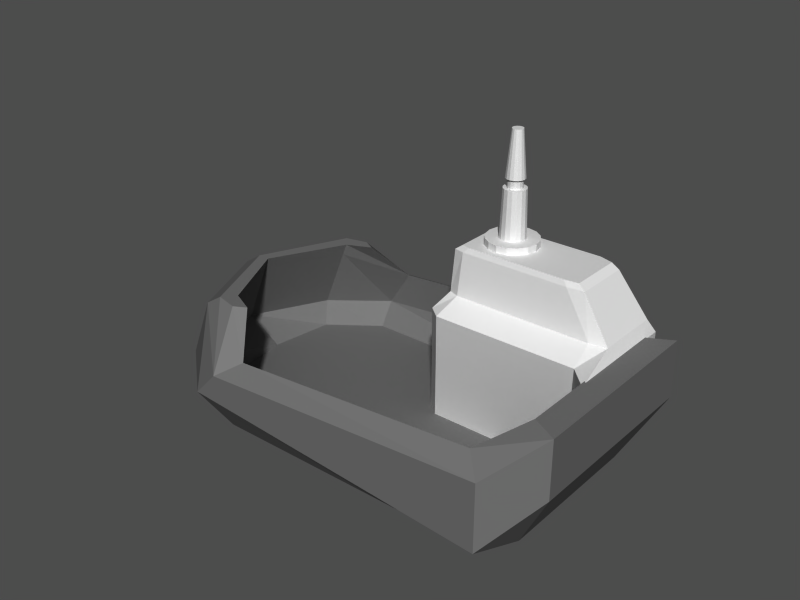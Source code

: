 # Source: worker.blend  (saved by Blender 2.27.0; exported with 4.5.12 LTS)
import bpy
from mathutils import Matrix  # noqa: F401  (used for matrix-valued properties, if any)

bpy.ops.wm.read_factory_settings(use_empty=True)
scene = bpy.context.scene
scene.name = '1'

# ---- collections
col_collection_1 = bpy.data.collections.new('Collection 1'); scene.collection.children.link(col_collection_1)

# ---- materials (node trees are filled in below, after node groups)
mat_material_001 = bpy.data.materials.new('Material.001')
mat_material_001.alpha_threshold = 0.0
mat_material_001.preview_render_type = 'FLAT'
mat_material_001.diffuse_color = (0.4, 0.4, 0.4, 1.0)
mat_material_001.roughness = 0.0
mat_material_001.line_color = (0.0, 0.0, 0.0, 1.0)

# ---- material node trees

# ---- meshes
me_cylinder_006 = bpy.data.meshes.new('Cylinder.006')
me_cylinder_006.from_pydata([(0.2474, 0.2474, 0.1127), (0.3232, 0.1339, 0.1127), (0.3499, -1.529e-08, 0.1127), (0.3232, -0.1339, 0.1127), (0.2474, -0.2474, 0.1127), (0.1339, -0.3232, 0.1127), (5.283e-08, -0.3499, 0.1127), (-0.1339, -0.3232, 0.1127), (-0.2474, -0.2474, 0.1127), (-0.3232, -0.1339, 0.1127), (-0.3499, 4.172e-09, 0.1127), (-0.3232, 0.1339, 0.1127), (-0.2474, 0.2474, 0.1127), (-0.1339, 0.3232, 0.1127), (2.28e-07, 0.3499, 0.1127), (0.1339, 0.3232, 0.1127), (0.2877, 0.2877, 0.2877), (0.3759, 0.1557, 0.2877), (0.4069, -5.255e-07, 0.2877), (0.3759, -0.1557, 0.2877), (0.2877, -0.2877, 0.2877), (0.1557, -0.3759, 0.2877), (-7.858e-07, -0.4069, 0.2877), (-0.1557, -0.3759, 0.2877), (-0.2877, -0.2877, 0.2877), (-0.3759, -0.1557, 0.2877), (-0.4069, 1.046e-06, 0.2877), (-0.3759, 0.1557, 0.2877), (-0.2877, 0.2877, 0.2877), (-0.1557, 0.3759, 0.2877), (1.306e-06, 0.4069, 0.2877), (0.1557, 0.3759, 0.2877), (0.0, 0.0, 0.2877), (0.07231, 0.1746, 0.0003011), (1.231e-07, 0.1889, 0.0003011), (-0.07231, 0.1746, 0.0003011), (-0.1336, 0.1336, 0.0003011), (-0.1746, 0.07231, 0.0003011), (-0.1889, 2.253e-09, 0.0003011), (-0.1746, -0.07231, 0.0003011), (-0.1336, -0.1336, 0.0003011), (-0.07231, -0.1746, 0.0003011), (2.853e-08, -0.1889, 0.0003011), (0.07231, -0.1746, 0.0003011), (0.1336, -0.1336, 0.0003011), (0.1746, -0.07231, 0.0003011), (0.1889, -8.259e-09, 0.0003011), (0.1746, 0.07231, 0.0003011), (0.1336, 0.1336, 0.0003011), (0.05083, 0.05083, -0.03296), (0.06641, 0.02751, -0.03296), (0.07188, -3.142e-09, -0.03296), (0.06641, -0.02751, -0.03296), (0.05083, -0.05083, -0.03296), (0.02751, -0.06641, -0.03296), (1.085e-08, -0.07188, -0.03296), (-0.02751, -0.06641, -0.03296), (-0.05083, -0.05083, -0.03296), (-0.06641, -0.02751, -0.03296), (-0.07188, 8.572e-10, -0.03296), (-0.06641, 0.02751, -0.03296), (-0.05083, 0.05083, -0.03296), (-0.02751, 0.06641, -0.03296), (4.685e-08, 0.07188, -0.03296), (0.02751, 0.06641, -0.03296), (0.0, 0.0, -0.04109)], [], [(32, 17, 16), (32, 18, 17), (32, 19, 18), (32, 20, 19), (32, 21, 20), (32, 22, 21), (32, 23, 22), (32, 24, 23), (32, 25, 24), (32, 26, 25), (32, 27, 26), (32, 28, 27), (32, 29, 28), (32, 30, 29), (32, 31, 30), (32, 16, 31), (0, 16, 17, 1), (1, 17, 18, 2), (2, 18, 19, 3), (3, 19, 20, 4), (4, 20, 21, 5), (5, 21, 22, 6), (6, 22, 23, 7), (7, 23, 24, 8), (8, 24, 25, 9), (9, 25, 26, 10), (10, 26, 27, 11), (11, 27, 28, 12), (12, 28, 29, 13), (13, 29, 30, 14), (14, 30, 31, 15), (16, 0, 15, 31), (15, 0, 48, 33), (14, 15, 33, 34), (13, 14, 34, 35), (12, 13, 35, 36), (11, 12, 36, 37), (10, 11, 37, 38), (9, 10, 38, 39), (8, 9, 39, 40), (7, 8, 40, 41), (6, 7, 41, 42), (5, 6, 42, 43), (4, 5, 43, 44), (3, 4, 44, 45), (2, 3, 45, 46), (1, 2, 46, 47), (0, 1, 47, 48), (48, 47, 50, 49), (47, 46, 51, 50), (46, 45, 52, 51), (45, 44, 53, 52), (44, 43, 54, 53), (43, 42, 55, 54), (42, 41, 56, 55), (41, 40, 57, 56), (40, 39, 58, 57), (39, 38, 59, 58), (38, 37, 60, 59), (37, 36, 61, 60), (36, 35, 62, 61), (35, 34, 63, 62), (34, 33, 64, 63), (33, 48, 49, 64), (65, 49, 50), (65, 50, 51), (65, 51, 52), (65, 52, 53), (65, 53, 54), (65, 54, 55), (65, 55, 56), (65, 56, 57), (65, 57, 58), (65, 58, 59), (65, 59, 60), (65, 60, 61), (65, 61, 62), (65, 62, 63), (65, 63, 64), (65, 64, 49)])
me_cylinder_006.polygons.foreach_set('use_smooth', [True] * 80)
me_cylinder_006.use_remesh_preserve_volume = False
me_cylinder_006.use_remesh_preserve_attributes = False
me_cylinder_006.use_mirror_vertex_groups = False
me_cylinder_006.update()
me_cylinder_005 = bpy.data.meshes.new('Cylinder.005')
me_cylinder_005.from_pydata([(0.2474, 0.2474, 0.1127), (0.3232, 0.1339, 0.1127), (0.3499, -1.529e-08, 0.1127), (0.3232, -0.1339, 0.1127), (0.2474, -0.2474, 0.1127), (0.1339, -0.3232, 0.1127), (5.283e-08, -0.3499, 0.1127), (-0.1339, -0.3232, 0.1127), (-0.2474, -0.2474, 0.1127), (-0.3232, -0.1339, 0.1127), (-0.3499, 4.172e-09, 0.1127), (-0.3232, 0.1339, 0.1127), (-0.2474, 0.2474, 0.1127), (-0.1339, 0.3232, 0.1127), (2.28e-07, 0.3499, 0.1127), (0.1339, 0.3232, 0.1127), (0.2877, 0.2877, 0.2877), (0.3759, 0.1557, 0.2877), (0.4069, -5.255e-07, 0.2877), (0.3759, -0.1557, 0.2877), (0.2877, -0.2877, 0.2877), (0.1557, -0.3759, 0.2877), (-7.858e-07, -0.4069, 0.2877), (-0.1557, -0.3759, 0.2877), (-0.2877, -0.2877, 0.2877), (-0.3759, -0.1557, 0.2877), (-0.4069, 1.046e-06, 0.2877), (-0.3759, 0.1557, 0.2877), (-0.2877, 0.2877, 0.2877), (-0.1557, 0.3759, 0.2877), (1.306e-06, 0.4069, 0.2877), (0.1557, 0.3759, 0.2877), (0.0, 0.0, 0.2877), (0.07231, 0.1746, 0.0003011), (1.231e-07, 0.1889, 0.0003011), (-0.07231, 0.1746, 0.0003011), (-0.1336, 0.1336, 0.0003011), (-0.1746, 0.07231, 0.0003011), (-0.1889, 2.253e-09, 0.0003011), (-0.1746, -0.07231, 0.0003011), (-0.1336, -0.1336, 0.0003011), (-0.07231, -0.1746, 0.0003011), (2.853e-08, -0.1889, 0.0003011), (0.07231, -0.1746, 0.0003011), (0.1336, -0.1336, 0.0003011), (0.1746, -0.07231, 0.0003011), (0.1889, -8.259e-09, 0.0003011), (0.1746, 0.07231, 0.0003011), (0.1336, 0.1336, 0.0003011), (0.05083, 0.05083, -0.03296), (0.06641, 0.02751, -0.03296), (0.07188, -3.142e-09, -0.03296), (0.06641, -0.02751, -0.03296), (0.05083, -0.05083, -0.03296), (0.02751, -0.06641, -0.03296), (1.085e-08, -0.07188, -0.03296), (-0.02751, -0.06641, -0.03296), (-0.05083, -0.05083, -0.03296), (-0.06641, -0.02751, -0.03296), (-0.07188, 8.572e-10, -0.03296), (-0.06641, 0.02751, -0.03296), (-0.05083, 0.05083, -0.03296), (-0.02751, 0.06641, -0.03296), (4.685e-08, 0.07188, -0.03296), (0.02751, 0.06641, -0.03296), (0.0, 0.0, -0.04109)], [], [(32, 17, 16), (32, 18, 17), (32, 19, 18), (32, 20, 19), (32, 21, 20), (32, 22, 21), (32, 23, 22), (32, 24, 23), (32, 25, 24), (32, 26, 25), (32, 27, 26), (32, 28, 27), (32, 29, 28), (32, 30, 29), (32, 31, 30), (32, 16, 31), (0, 16, 17, 1), (1, 17, 18, 2), (2, 18, 19, 3), (3, 19, 20, 4), (4, 20, 21, 5), (5, 21, 22, 6), (6, 22, 23, 7), (7, 23, 24, 8), (8, 24, 25, 9), (9, 25, 26, 10), (10, 26, 27, 11), (11, 27, 28, 12), (12, 28, 29, 13), (13, 29, 30, 14), (14, 30, 31, 15), (16, 0, 15, 31), (15, 0, 48, 33), (14, 15, 33, 34), (13, 14, 34, 35), (12, 13, 35, 36), (11, 12, 36, 37), (10, 11, 37, 38), (9, 10, 38, 39), (8, 9, 39, 40), (7, 8, 40, 41), (6, 7, 41, 42), (5, 6, 42, 43), (4, 5, 43, 44), (3, 4, 44, 45), (2, 3, 45, 46), (1, 2, 46, 47), (0, 1, 47, 48), (48, 47, 50, 49), (47, 46, 51, 50), (46, 45, 52, 51), (45, 44, 53, 52), (44, 43, 54, 53), (43, 42, 55, 54), (42, 41, 56, 55), (41, 40, 57, 56), (40, 39, 58, 57), (39, 38, 59, 58), (38, 37, 60, 59), (37, 36, 61, 60), (36, 35, 62, 61), (35, 34, 63, 62), (34, 33, 64, 63), (33, 48, 49, 64), (65, 49, 50), (65, 50, 51), (65, 51, 52), (65, 52, 53), (65, 53, 54), (65, 54, 55), (65, 55, 56), (65, 56, 57), (65, 57, 58), (65, 58, 59), (65, 59, 60), (65, 60, 61), (65, 61, 62), (65, 62, 63), (65, 63, 64), (65, 64, 49)])
me_cylinder_005.polygons.foreach_set('use_smooth', [True] * 80)
me_cylinder_005.use_remesh_preserve_volume = False
me_cylinder_005.use_remesh_preserve_attributes = False
me_cylinder_005.use_mirror_vertex_groups = False
me_cylinder_005.update()
me_cylinder_004 = bpy.data.meshes.new('Cylinder.004')
me_cylinder_004.from_pydata([(0.2474, 0.2474, 0.1127), (0.3232, 0.1339, 0.1127), (0.3499, -1.529e-08, 0.1127), (0.3232, -0.1339, 0.1127), (0.2474, -0.2474, 0.1127), (0.1339, -0.3232, 0.1127), (5.283e-08, -0.3499, 0.1127), (-0.1339, -0.3232, 0.1127), (-0.2474, -0.2474, 0.1127), (-0.3232, -0.1339, 0.1127), (-0.3499, 4.172e-09, 0.1127), (-0.3232, 0.1339, 0.1127), (-0.2474, 0.2474, 0.1127), (-0.1339, 0.3232, 0.1127), (2.28e-07, 0.3499, 0.1127), (0.1339, 0.3232, 0.1127), (0.2877, 0.2877, 0.2877), (0.3759, 0.1557, 0.2877), (0.4069, -5.255e-07, 0.2877), (0.3759, -0.1557, 0.2877), (0.2877, -0.2877, 0.2877), (0.1557, -0.3759, 0.2877), (-7.858e-07, -0.4069, 0.2877), (-0.1557, -0.3759, 0.2877), (-0.2877, -0.2877, 0.2877), (-0.3759, -0.1557, 0.2877), (-0.4069, 1.046e-06, 0.2877), (-0.3759, 0.1557, 0.2877), (-0.2877, 0.2877, 0.2877), (-0.1557, 0.3759, 0.2877), (1.306e-06, 0.4069, 0.2877), (0.1557, 0.3759, 0.2877), (0.0, 0.0, 0.2877), (0.07231, 0.1746, 0.0003011), (1.231e-07, 0.1889, 0.0003011), (-0.07231, 0.1746, 0.0003011), (-0.1336, 0.1336, 0.0003011), (-0.1746, 0.07231, 0.0003011), (-0.1889, 2.253e-09, 0.0003011), (-0.1746, -0.07231, 0.0003011), (-0.1336, -0.1336, 0.0003011), (-0.07231, -0.1746, 0.0003011), (2.853e-08, -0.1889, 0.0003011), (0.07231, -0.1746, 0.0003011), (0.1336, -0.1336, 0.0003011), (0.1746, -0.07231, 0.0003011), (0.1889, -8.259e-09, 0.0003011), (0.1746, 0.07231, 0.0003011), (0.1336, 0.1336, 0.0003011), (0.05083, 0.05083, -0.03296), (0.06641, 0.02751, -0.03296), (0.07188, -3.142e-09, -0.03296), (0.06641, -0.02751, -0.03296), (0.05083, -0.05083, -0.03296), (0.02751, -0.06641, -0.03296), (1.085e-08, -0.07188, -0.03296), (-0.02751, -0.06641, -0.03296), (-0.05083, -0.05083, -0.03296), (-0.06641, -0.02751, -0.03296), (-0.07188, 8.572e-10, -0.03296), (-0.06641, 0.02751, -0.03296), (-0.05083, 0.05083, -0.03296), (-0.02751, 0.06641, -0.03296), (4.685e-08, 0.07188, -0.03296), (0.02751, 0.06641, -0.03296), (0.0, 0.0, -0.04109)], [], [(32, 17, 16), (32, 18, 17), (32, 19, 18), (32, 20, 19), (32, 21, 20), (32, 22, 21), (32, 23, 22), (32, 24, 23), (32, 25, 24), (32, 26, 25), (32, 27, 26), (32, 28, 27), (32, 29, 28), (32, 30, 29), (32, 31, 30), (32, 16, 31), (0, 16, 17, 1), (1, 17, 18, 2), (2, 18, 19, 3), (3, 19, 20, 4), (4, 20, 21, 5), (5, 21, 22, 6), (6, 22, 23, 7), (7, 23, 24, 8), (8, 24, 25, 9), (9, 25, 26, 10), (10, 26, 27, 11), (11, 27, 28, 12), (12, 28, 29, 13), (13, 29, 30, 14), (14, 30, 31, 15), (16, 0, 15, 31), (15, 0, 48, 33), (14, 15, 33, 34), (13, 14, 34, 35), (12, 13, 35, 36), (11, 12, 36, 37), (10, 11, 37, 38), (9, 10, 38, 39), (8, 9, 39, 40), (7, 8, 40, 41), (6, 7, 41, 42), (5, 6, 42, 43), (4, 5, 43, 44), (3, 4, 44, 45), (2, 3, 45, 46), (1, 2, 46, 47), (0, 1, 47, 48), (48, 47, 50, 49), (47, 46, 51, 50), (46, 45, 52, 51), (45, 44, 53, 52), (44, 43, 54, 53), (43, 42, 55, 54), (42, 41, 56, 55), (41, 40, 57, 56), (40, 39, 58, 57), (39, 38, 59, 58), (38, 37, 60, 59), (37, 36, 61, 60), (36, 35, 62, 61), (35, 34, 63, 62), (34, 33, 64, 63), (33, 48, 49, 64), (65, 49, 50), (65, 50, 51), (65, 51, 52), (65, 52, 53), (65, 53, 54), (65, 54, 55), (65, 55, 56), (65, 56, 57), (65, 57, 58), (65, 58, 59), (65, 59, 60), (65, 60, 61), (65, 61, 62), (65, 62, 63), (65, 63, 64), (65, 64, 49)])
me_cylinder_004.polygons.foreach_set('use_smooth', [True] * 80)
me_cylinder_004.use_remesh_preserve_volume = False
me_cylinder_004.use_remesh_preserve_attributes = False
me_cylinder_004.use_mirror_vertex_groups = False
me_cylinder_004.update()
me_cylinder_003 = bpy.data.meshes.new('Cylinder.003')
me_cylinder_003.from_pydata([(0.2474, 0.2474, 0.1127), (0.3232, 0.1339, 0.1127), (0.3499, -1.529e-08, 0.1127), (0.3232, -0.1339, 0.1127), (0.2474, -0.2474, 0.1127), (0.1339, -0.3232, 0.1127), (5.283e-08, -0.3499, 0.1127), (-0.1339, -0.3232, 0.1127), (-0.2474, -0.2474, 0.1127), (-0.3232, -0.1339, 0.1127), (-0.3499, 4.172e-09, 0.1127), (-0.3232, 0.1339, 0.1127), (-0.2474, 0.2474, 0.1127), (-0.1339, 0.3232, 0.1127), (2.28e-07, 0.3499, 0.1127), (0.1339, 0.3232, 0.1127), (0.2877, 0.2877, 0.2877), (0.3759, 0.1557, 0.2877), (0.4069, -5.255e-07, 0.2877), (0.3759, -0.1557, 0.2877), (0.2877, -0.2877, 0.2877), (0.1557, -0.3759, 0.2877), (-7.858e-07, -0.4069, 0.2877), (-0.1557, -0.3759, 0.2877), (-0.2877, -0.2877, 0.2877), (-0.3759, -0.1557, 0.2877), (-0.4069, 1.046e-06, 0.2877), (-0.3759, 0.1557, 0.2877), (-0.2877, 0.2877, 0.2877), (-0.1557, 0.3759, 0.2877), (1.306e-06, 0.4069, 0.2877), (0.1557, 0.3759, 0.2877), (0.0, 0.0, 0.2877), (0.07231, 0.1746, 0.0003011), (1.231e-07, 0.1889, 0.0003011), (-0.07231, 0.1746, 0.0003011), (-0.1336, 0.1336, 0.0003011), (-0.1746, 0.07231, 0.0003011), (-0.1889, 2.253e-09, 0.0003011), (-0.1746, -0.07231, 0.0003011), (-0.1336, -0.1336, 0.0003011), (-0.07231, -0.1746, 0.0003011), (2.853e-08, -0.1889, 0.0003011), (0.07231, -0.1746, 0.0003011), (0.1336, -0.1336, 0.0003011), (0.1746, -0.07231, 0.0003011), (0.1889, -8.259e-09, 0.0003011), (0.1746, 0.07231, 0.0003011), (0.1336, 0.1336, 0.0003011), (0.05083, 0.05083, -0.03296), (0.06641, 0.02751, -0.03296), (0.07188, -3.142e-09, -0.03296), (0.06641, -0.02751, -0.03296), (0.05083, -0.05083, -0.03296), (0.02751, -0.06641, -0.03296), (1.085e-08, -0.07188, -0.03296), (-0.02751, -0.06641, -0.03296), (-0.05083, -0.05083, -0.03296), (-0.06641, -0.02751, -0.03296), (-0.07188, 8.572e-10, -0.03296), (-0.06641, 0.02751, -0.03296), (-0.05083, 0.05083, -0.03296), (-0.02751, 0.06641, -0.03296), (4.685e-08, 0.07188, -0.03296), (0.02751, 0.06641, -0.03296), (0.0, 0.0, -0.04109)], [], [(32, 17, 16), (32, 18, 17), (32, 19, 18), (32, 20, 19), (32, 21, 20), (32, 22, 21), (32, 23, 22), (32, 24, 23), (32, 25, 24), (32, 26, 25), (32, 27, 26), (32, 28, 27), (32, 29, 28), (32, 30, 29), (32, 31, 30), (32, 16, 31), (0, 16, 17, 1), (1, 17, 18, 2), (2, 18, 19, 3), (3, 19, 20, 4), (4, 20, 21, 5), (5, 21, 22, 6), (6, 22, 23, 7), (7, 23, 24, 8), (8, 24, 25, 9), (9, 25, 26, 10), (10, 26, 27, 11), (11, 27, 28, 12), (12, 28, 29, 13), (13, 29, 30, 14), (14, 30, 31, 15), (16, 0, 15, 31), (15, 0, 48, 33), (14, 15, 33, 34), (13, 14, 34, 35), (12, 13, 35, 36), (11, 12, 36, 37), (10, 11, 37, 38), (9, 10, 38, 39), (8, 9, 39, 40), (7, 8, 40, 41), (6, 7, 41, 42), (5, 6, 42, 43), (4, 5, 43, 44), (3, 4, 44, 45), (2, 3, 45, 46), (1, 2, 46, 47), (0, 1, 47, 48), (48, 47, 50, 49), (47, 46, 51, 50), (46, 45, 52, 51), (45, 44, 53, 52), (44, 43, 54, 53), (43, 42, 55, 54), (42, 41, 56, 55), (41, 40, 57, 56), (40, 39, 58, 57), (39, 38, 59, 58), (38, 37, 60, 59), (37, 36, 61, 60), (36, 35, 62, 61), (35, 34, 63, 62), (34, 33, 64, 63), (33, 48, 49, 64), (65, 49, 50), (65, 50, 51), (65, 51, 52), (65, 52, 53), (65, 53, 54), (65, 54, 55), (65, 55, 56), (65, 56, 57), (65, 57, 58), (65, 58, 59), (65, 59, 60), (65, 60, 61), (65, 61, 62), (65, 62, 63), (65, 63, 64), (65, 64, 49)])
me_cylinder_003.polygons.foreach_set('use_smooth', [True] * 80)
me_cylinder_003.use_remesh_preserve_volume = False
me_cylinder_003.use_remesh_preserve_attributes = False
me_cylinder_003.use_mirror_vertex_groups = False
me_cylinder_003.update()
me_cylinder_002 = bpy.data.meshes.new('Cylinder.002')
me_cylinder_002.from_pydata([(0.2474, 0.2474, 0.1127), (0.3232, 0.1339, 0.1127), (0.3499, -1.529e-08, 0.1127), (0.3232, -0.1339, 0.1127), (0.2474, -0.2474, 0.1127), (0.1339, -0.3232, 0.1127), (5.283e-08, -0.3499, 0.1127), (-0.1339, -0.3232, 0.1127), (-0.2474, -0.2474, 0.1127), (-0.3232, -0.1339, 0.1127), (-0.3499, 4.172e-09, 0.1127), (-0.3232, 0.1339, 0.1127), (-0.2474, 0.2474, 0.1127), (-0.1339, 0.3232, 0.1127), (2.28e-07, 0.3499, 0.1127), (0.1339, 0.3232, 0.1127), (0.2877, 0.2877, 0.2877), (0.3759, 0.1557, 0.2877), (0.4069, -5.255e-07, 0.2877), (0.3759, -0.1557, 0.2877), (0.2877, -0.2877, 0.2877), (0.1557, -0.3759, 0.2877), (-7.858e-07, -0.4069, 0.2877), (-0.1557, -0.3759, 0.2877), (-0.2877, -0.2877, 0.2877), (-0.3759, -0.1557, 0.2877), (-0.4069, 1.046e-06, 0.2877), (-0.3759, 0.1557, 0.2877), (-0.2877, 0.2877, 0.2877), (-0.1557, 0.3759, 0.2877), (1.306e-06, 0.4069, 0.2877), (0.1557, 0.3759, 0.2877), (0.0, 0.0, 0.2877), (0.07231, 0.1746, 0.0003011), (1.231e-07, 0.1889, 0.0003011), (-0.07231, 0.1746, 0.0003011), (-0.1336, 0.1336, 0.0003011), (-0.1746, 0.07231, 0.0003011), (-0.1889, 2.253e-09, 0.0003011), (-0.1746, -0.07231, 0.0003011), (-0.1336, -0.1336, 0.0003011), (-0.07231, -0.1746, 0.0003011), (2.853e-08, -0.1889, 0.0003011), (0.07231, -0.1746, 0.0003011), (0.1336, -0.1336, 0.0003011), (0.1746, -0.07231, 0.0003011), (0.1889, -8.259e-09, 0.0003011), (0.1746, 0.07231, 0.0003011), (0.1336, 0.1336, 0.0003011), (0.05083, 0.05083, -0.03296), (0.06641, 0.02751, -0.03296), (0.07188, -3.142e-09, -0.03296), (0.06641, -0.02751, -0.03296), (0.05083, -0.05083, -0.03296), (0.02751, -0.06641, -0.03296), (1.085e-08, -0.07188, -0.03296), (-0.02751, -0.06641, -0.03296), (-0.05083, -0.05083, -0.03296), (-0.06641, -0.02751, -0.03296), (-0.07188, 8.572e-10, -0.03296), (-0.06641, 0.02751, -0.03296), (-0.05083, 0.05083, -0.03296), (-0.02751, 0.06641, -0.03296), (4.685e-08, 0.07188, -0.03296), (0.02751, 0.06641, -0.03296), (0.0, 0.0, -0.04109)], [], [(32, 17, 16), (32, 18, 17), (32, 19, 18), (32, 20, 19), (32, 21, 20), (32, 22, 21), (32, 23, 22), (32, 24, 23), (32, 25, 24), (32, 26, 25), (32, 27, 26), (32, 28, 27), (32, 29, 28), (32, 30, 29), (32, 31, 30), (32, 16, 31), (0, 16, 17, 1), (1, 17, 18, 2), (2, 18, 19, 3), (3, 19, 20, 4), (4, 20, 21, 5), (5, 21, 22, 6), (6, 22, 23, 7), (7, 23, 24, 8), (8, 24, 25, 9), (9, 25, 26, 10), (10, 26, 27, 11), (11, 27, 28, 12), (12, 28, 29, 13), (13, 29, 30, 14), (14, 30, 31, 15), (16, 0, 15, 31), (15, 0, 48, 33), (14, 15, 33, 34), (13, 14, 34, 35), (12, 13, 35, 36), (11, 12, 36, 37), (10, 11, 37, 38), (9, 10, 38, 39), (8, 9, 39, 40), (7, 8, 40, 41), (6, 7, 41, 42), (5, 6, 42, 43), (4, 5, 43, 44), (3, 4, 44, 45), (2, 3, 45, 46), (1, 2, 46, 47), (0, 1, 47, 48), (48, 47, 50, 49), (47, 46, 51, 50), (46, 45, 52, 51), (45, 44, 53, 52), (44, 43, 54, 53), (43, 42, 55, 54), (42, 41, 56, 55), (41, 40, 57, 56), (40, 39, 58, 57), (39, 38, 59, 58), (38, 37, 60, 59), (37, 36, 61, 60), (36, 35, 62, 61), (35, 34, 63, 62), (34, 33, 64, 63), (33, 48, 49, 64), (65, 49, 50), (65, 50, 51), (65, 51, 52), (65, 52, 53), (65, 53, 54), (65, 54, 55), (65, 55, 56), (65, 56, 57), (65, 57, 58), (65, 58, 59), (65, 59, 60), (65, 60, 61), (65, 61, 62), (65, 62, 63), (65, 63, 64), (65, 64, 49)])
me_cylinder_002.polygons.foreach_set('use_smooth', [True] * 80)
me_cylinder_002.use_remesh_preserve_volume = False
me_cylinder_002.use_remesh_preserve_attributes = False
me_cylinder_002.use_mirror_vertex_groups = False
me_cylinder_002.update()
me_cylinder_001 = bpy.data.meshes.new('Cylinder.001')
me_cylinder_001.from_pydata([(0.2474, 0.2474, 0.1127), (0.3232, 0.1339, 0.1127), (0.3499, -1.529e-08, 0.1127), (0.3232, -0.1339, 0.1127), (0.2474, -0.2474, 0.1127), (0.1339, -0.3232, 0.1127), (5.283e-08, -0.3499, 0.1127), (-0.1339, -0.3232, 0.1127), (-0.2474, -0.2474, 0.1127), (-0.3232, -0.1339, 0.1127), (-0.3499, 4.172e-09, 0.1127), (-0.3232, 0.1339, 0.1127), (-0.2474, 0.2474, 0.1127), (-0.1339, 0.3232, 0.1127), (2.28e-07, 0.3499, 0.1127), (0.1339, 0.3232, 0.1127), (0.2877, 0.2877, 0.2877), (0.3759, 0.1557, 0.2877), (0.4069, -5.255e-07, 0.2877), (0.3759, -0.1557, 0.2877), (0.2877, -0.2877, 0.2877), (0.1557, -0.3759, 0.2877), (-7.858e-07, -0.4069, 0.2877), (-0.1557, -0.3759, 0.2877), (-0.2877, -0.2877, 0.2877), (-0.3759, -0.1557, 0.2877), (-0.4069, 1.046e-06, 0.2877), (-0.3759, 0.1557, 0.2877), (-0.2877, 0.2877, 0.2877), (-0.1557, 0.3759, 0.2877), (1.306e-06, 0.4069, 0.2877), (0.1557, 0.3759, 0.2877), (0.0, 0.0, 0.2877), (0.07231, 0.1746, 0.0003011), (1.231e-07, 0.1889, 0.0003011), (-0.07231, 0.1746, 0.0003011), (-0.1336, 0.1336, 0.0003011), (-0.1746, 0.07231, 0.0003011), (-0.1889, 2.253e-09, 0.0003011), (-0.1746, -0.07231, 0.0003011), (-0.1336, -0.1336, 0.0003011), (-0.07231, -0.1746, 0.0003011), (2.853e-08, -0.1889, 0.0003011), (0.07231, -0.1746, 0.0003011), (0.1336, -0.1336, 0.0003011), (0.1746, -0.07231, 0.0003011), (0.1889, -8.259e-09, 0.0003011), (0.1746, 0.07231, 0.0003011), (0.1336, 0.1336, 0.0003011), (0.05083, 0.05083, -0.03296), (0.06641, 0.02751, -0.03296), (0.07188, -3.142e-09, -0.03296), (0.06641, -0.02751, -0.03296), (0.05083, -0.05083, -0.03296), (0.02751, -0.06641, -0.03296), (1.085e-08, -0.07188, -0.03296), (-0.02751, -0.06641, -0.03296), (-0.05083, -0.05083, -0.03296), (-0.06641, -0.02751, -0.03296), (-0.07188, 8.572e-10, -0.03296), (-0.06641, 0.02751, -0.03296), (-0.05083, 0.05083, -0.03296), (-0.02751, 0.06641, -0.03296), (4.685e-08, 0.07188, -0.03296), (0.02751, 0.06641, -0.03296), (0.0, 0.0, -0.04109)], [], [(32, 17, 16), (32, 18, 17), (32, 19, 18), (32, 20, 19), (32, 21, 20), (32, 22, 21), (32, 23, 22), (32, 24, 23), (32, 25, 24), (32, 26, 25), (32, 27, 26), (32, 28, 27), (32, 29, 28), (32, 30, 29), (32, 31, 30), (32, 16, 31), (0, 16, 17, 1), (1, 17, 18, 2), (2, 18, 19, 3), (3, 19, 20, 4), (4, 20, 21, 5), (5, 21, 22, 6), (6, 22, 23, 7), (7, 23, 24, 8), (8, 24, 25, 9), (9, 25, 26, 10), (10, 26, 27, 11), (11, 27, 28, 12), (12, 28, 29, 13), (13, 29, 30, 14), (14, 30, 31, 15), (16, 0, 15, 31), (15, 0, 48, 33), (14, 15, 33, 34), (13, 14, 34, 35), (12, 13, 35, 36), (11, 12, 36, 37), (10, 11, 37, 38), (9, 10, 38, 39), (8, 9, 39, 40), (7, 8, 40, 41), (6, 7, 41, 42), (5, 6, 42, 43), (4, 5, 43, 44), (3, 4, 44, 45), (2, 3, 45, 46), (1, 2, 46, 47), (0, 1, 47, 48), (48, 47, 50, 49), (47, 46, 51, 50), (46, 45, 52, 51), (45, 44, 53, 52), (44, 43, 54, 53), (43, 42, 55, 54), (42, 41, 56, 55), (41, 40, 57, 56), (40, 39, 58, 57), (39, 38, 59, 58), (38, 37, 60, 59), (37, 36, 61, 60), (36, 35, 62, 61), (35, 34, 63, 62), (34, 33, 64, 63), (33, 48, 49, 64), (65, 49, 50), (65, 50, 51), (65, 51, 52), (65, 52, 53), (65, 53, 54), (65, 54, 55), (65, 55, 56), (65, 56, 57), (65, 57, 58), (65, 58, 59), (65, 59, 60), (65, 60, 61), (65, 61, 62), (65, 62, 63), (65, 63, 64), (65, 64, 49)])
me_cylinder_001.polygons.foreach_set('use_smooth', [True] * 80)
me_cylinder_001.use_remesh_preserve_volume = False
me_cylinder_001.use_remesh_preserve_attributes = False
me_cylinder_001.use_mirror_vertex_groups = False
me_cylinder_001.update()
me_cylinder = bpy.data.meshes.new('Cylinder')
me_cylinder.from_pydata([(0.127, 0.127, -0.03118), (0.1659, 0.06871, -0.03118), (0.1796, -7.849e-09, -0.03118), (0.1659, -0.06871, -0.03118), (0.127, -0.127, -0.03118), (0.06871, -0.1659, -0.03118), (2.711e-08, -0.1796, -0.03118), (-0.06871, -0.1659, -0.03118), (-0.127, -0.127, -0.03118), (-0.1659, -0.06871, -0.03118), (-0.1796, 2.141e-09, -0.03118), (-0.1659, 0.06871, -0.03118), (-0.127, 0.127, -0.03118), (-0.06871, 0.1659, -0.03118), (1.17e-07, 0.1796, -0.03118), (0.06871, 0.1659, -0.03118), (0.127, 0.127, 0.05686), (0.1659, 0.06871, 0.05686), (0.1796, -2.319e-07, 0.05686), (0.1659, -0.06871, 0.05686), (0.127, -0.127, 0.05686), (0.06871, -0.1659, 0.05686), (-3.468e-07, -0.1796, 0.05686), (-0.06871, -0.1659, 0.05686), (-0.127, -0.127, 0.05686), (-0.1659, -0.06871, 0.05686), (-0.1796, 4.616e-07, 0.05686), (-0.1659, 0.06871, 0.05686), (-0.127, 0.127, 0.05686), (-0.06871, 0.1659, 0.05686), (5.765e-07, 0.1796, 0.05686), (0.06871, 0.1659, 0.05686), (0.0, 0.0, -0.03118), (0.03449, 0.08328, 0.05686), (2.894e-07, 0.09014, 0.05686), (-0.03449, 0.08328, 0.05686), (-0.06374, 0.06374, 0.05686), (-0.08328, 0.03449, 0.05686), (-0.09014, 2.317e-07, 0.05686), (-0.08328, -0.03449, 0.05686), (-0.06374, -0.06374, 0.05686), (-0.03449, -0.08328, 0.05686), (-1.741e-07, -0.09014, 0.05686), (0.03449, -0.08328, 0.05686), (0.06374, -0.06374, 0.05686), (0.08328, -0.03449, 0.05686), (0.09014, -1.164e-07, 0.05686), (0.08328, 0.03449, 0.05686), (0.06374, 0.06374, 0.05686), (0.05612, 0.05612, 0.3899), (0.07332, 0.03037, 0.3899), (0.07936, -1.025e-07, 0.3899), (0.07332, -0.03037, 0.3899), (0.05612, -0.05612, 0.3899), (0.03037, -0.07332, 0.3899), (-1.533e-07, -0.07936, 0.3899), (-0.03037, -0.07332, 0.3899), (-0.05612, -0.05612, 0.3899), (-0.07332, -0.03037, 0.3899), (-0.07936, 2.04e-07, 0.3899), (-0.07332, 0.03037, 0.3899), (-0.05612, 0.05612, 0.3899), (-0.03037, 0.07332, 0.3899), (2.548e-07, 0.07936, 0.3899), (0.03037, 0.07332, 0.3899), (0.02042, 0.0493, 0.3899), (1.713e-07, 0.05337, 0.3899), (-0.02042, 0.0493, 0.3899), (-0.03774, 0.03774, 0.3899), (-0.0493, 0.02042, 0.3899), (-0.05337, 1.372e-07, 0.3899), (-0.0493, -0.02042, 0.3899), (-0.03774, -0.03774, 0.3899), (-0.02042, -0.0493, 0.3899), (-1.031e-07, -0.05337, 0.3899), (0.02042, -0.0493, 0.3899), (0.03774, -0.03774, 0.3899), (0.0493, -0.02042, 0.3899), (0.05337, -6.892e-08, 0.3899), (0.0493, 0.02042, 0.3899), (0.03774, 0.03774, 0.3899), (0.03774, 0.03774, 0.4535), (0.0493, 0.02042, 0.4535), (0.05337, -6.892e-08, 0.4535), (0.0493, -0.02042, 0.4535), (0.03774, -0.03774, 0.4535), (0.02042, -0.0493, 0.4535), (-1.031e-07, -0.05337, 0.4535), (-0.02042, -0.0493, 0.4535), (-0.03774, -0.03774, 0.4535), (-0.0493, -0.02042, 0.4535), (-0.05337, 1.372e-07, 0.4535), (-0.0493, 0.02042, 0.4535), (-0.03774, 0.03774, 0.4535), (-0.02042, 0.0493, 0.4535), (1.713e-07, 0.05337, 0.4535), (0.02042, 0.0493, 0.4535), (0.0257, 0.06205, 0.4535), (2.156e-07, 0.06716, 0.4535), (-0.0257, 0.06205, 0.4535), (-0.04749, 0.04749, 0.4535), (-0.06205, 0.0257, 0.4535), (-0.06716, 1.727e-07, 0.4535), (-0.06205, -0.0257, 0.4535), (-0.04749, -0.04749, 0.4535), (-0.0257, -0.06205, 0.4535), (-1.297e-07, -0.06716, 0.4535), (0.0257, -0.06205, 0.4535), (0.04749, -0.04749, 0.4535), (0.06205, -0.0257, 0.4535), (0.06716, -8.674e-08, 0.4535), (0.06205, 0.0257, 0.4535), (0.04749, 0.04749, 0.4535), (0.02712, 0.02712, 0.771), (0.03543, 0.01468, 0.771), (0.03835, -4.953e-08, 0.771), (0.03543, -0.01468, 0.771), (0.02712, -0.02712, 0.771), (0.01468, -0.03543, 0.771), (-7.407e-08, -0.03835, 0.771), (-0.01468, -0.03543, 0.771), (-0.02712, -0.02712, 0.771), (-0.03543, -0.01468, 0.771), (-0.03835, 9.861e-08, 0.771), (-0.03543, 0.01468, 0.771), (-0.02712, 0.02712, 0.771), (-0.01468, 0.03543, 0.771), (1.231e-07, 0.03835, 0.771), (0.01468, 0.03543, 0.771), (0.0, 0.0, 0.771)], [], [(32, 0, 1), (32, 1, 2), (32, 2, 3), (32, 3, 4), (32, 4, 5), (32, 5, 6), (32, 6, 7), (32, 7, 8), (32, 8, 9), (32, 9, 10), (32, 10, 11), (32, 11, 12), (32, 12, 13), (32, 13, 14), (32, 14, 15), (15, 0, 32), (0, 16, 17, 1), (1, 17, 18, 2), (2, 18, 19, 3), (3, 19, 20, 4), (4, 20, 21, 5), (5, 21, 22, 6), (6, 22, 23, 7), (7, 23, 24, 8), (8, 24, 25, 9), (9, 25, 26, 10), (10, 26, 27, 11), (11, 27, 28, 12), (12, 28, 29, 13), (13, 29, 30, 14), (14, 30, 31, 15), (16, 0, 15, 31), (16, 31, 33, 48), (31, 30, 34, 33), (30, 29, 35, 34), (29, 28, 36, 35), (28, 27, 37, 36), (27, 26, 38, 37), (26, 25, 39, 38), (25, 24, 40, 39), (24, 23, 41, 40), (23, 22, 42, 41), (22, 21, 43, 42), (21, 20, 44, 43), (20, 19, 45, 44), (19, 18, 46, 45), (18, 17, 47, 46), (17, 16, 48, 47), (47, 48, 49, 50), (46, 47, 50, 51), (45, 46, 51, 52), (44, 45, 52, 53), (43, 44, 53, 54), (42, 43, 54, 55), (41, 42, 55, 56), (40, 41, 56, 57), (39, 40, 57, 58), (38, 39, 58, 59), (37, 38, 59, 60), (36, 37, 60, 61), (35, 36, 61, 62), (34, 35, 62, 63), (33, 34, 63, 64), (48, 33, 64, 49), (49, 64, 65, 80), (64, 63, 66, 65), (63, 62, 67, 66), (62, 61, 68, 67), (61, 60, 69, 68), (60, 59, 70, 69), (59, 58, 71, 70), (58, 57, 72, 71), (57, 56, 73, 72), (56, 55, 74, 73), (55, 54, 75, 74), (54, 53, 76, 75), (53, 52, 77, 76), (52, 51, 78, 77), (51, 50, 79, 78), (50, 49, 80, 79), (79, 80, 81, 82), (78, 79, 82, 83), (77, 78, 83, 84), (76, 77, 84, 85), (75, 76, 85, 86), (74, 75, 86, 87), (73, 74, 87, 88), (72, 73, 88, 89), (71, 72, 89, 90), (70, 71, 90, 91), (69, 70, 91, 92), (68, 69, 92, 93), (67, 68, 93, 94), (66, 67, 94, 95), (65, 66, 95, 96), (80, 65, 96, 81), (81, 96, 97, 112), (96, 95, 98, 97), (95, 94, 99, 98), (94, 93, 100, 99), (93, 92, 101, 100), (92, 91, 102, 101), (91, 90, 103, 102), (90, 89, 104, 103), (89, 88, 105, 104), (88, 87, 106, 105), (87, 86, 107, 106), (86, 85, 108, 107), (85, 84, 109, 108), (84, 83, 110, 109), (83, 82, 111, 110), (82, 81, 112, 111), (111, 112, 113, 114), (110, 111, 114, 115), (109, 110, 115, 116), (108, 109, 116, 117), (107, 108, 117, 118), (106, 107, 118, 119), (105, 106, 119, 120), (104, 105, 120, 121), (103, 104, 121, 122), (102, 103, 122, 123), (101, 102, 123, 124), (100, 101, 124, 125), (99, 100, 125, 126), (98, 99, 126, 127), (97, 98, 127, 128), (112, 97, 128, 113), (129, 114, 113), (129, 115, 114), (129, 116, 115), (129, 117, 116), (129, 118, 117), (129, 119, 118), (129, 120, 119), (129, 121, 120), (129, 122, 121), (129, 123, 122), (129, 124, 123), (129, 125, 124), (129, 126, 125), (129, 127, 126), (129, 128, 127), (129, 113, 128)])
me_cylinder.use_remesh_preserve_volume = False
me_cylinder.use_remesh_preserve_attributes = False
me_cylinder.use_mirror_vertex_groups = False
me_cylinder.update()
me_cube = bpy.data.meshes.new('Cube')
me_cube.from_pydata([(0.7425, 3.638, -0.756), (0.7425, -0.756, -0.756), (-1.268, -0.756, -0.756), (-1.268, 3.006, -0.756), (0.7386, 3.653, 0.02356), (0.7386, -0.7788, 0.02356), (-1.264, -0.7788, 0.02356), (-1.264, 3.02, 0.02356), (-1.082, 3.362, 0.02356), (0.5563, 3.362, 0.02356), (-1.079, 3.36, -0.756), (0.5534, 3.36, -0.756), (-1.627, -1.334, 0.02356), (0.4432, -1.334, 0.02356), (-1.626, -1.332, -0.756), (0.436, -1.332, -0.756), (0.353, -1.157, 0.231), (-0.7871, -1.157, 0.231), (0.4191, 3.185, 0.231), (-0.7715, 3.185, 0.231), (-0.8378, 2.911, 0.231), (-0.8378, -0.7116, 0.231), (0.4854, -0.7116, 0.231), (0.4854, 2.911, 0.231), (0.4406, -0.5259, -1.894), (-1.123, -0.5259, -1.894), (0.5534, 3.36, -1.894), (-1.079, 3.36, -1.894), (-1.268, 3.006, -1.894), (-1.268, 0.05007, -1.894), (0.6012, 0.05007, -1.894), (0.6012, 3.006, -1.894), (0.3645, 2.911, 0.9212), (0.3645, 0.0598, 0.9212), (-0.7186, 0.0598, 0.9212), (-0.7186, 2.911, 0.9212), (-0.6744, 3.185, 0.9212), (0.3203, 3.185, 0.9212), (-0.6848, -0.3852, 0.9212), (0.2763, -0.3852, 0.9212), (0.2592, -0.1982, 1.01), (-0.6569, -0.1982, 1.01), (0.2945, 2.998, 1.01), (-0.6486, 2.998, 1.01), (-0.684, 2.778, 1.01), (-0.684, 0.1586, 1.01), (0.3299, 0.1586, 1.01), (0.3299, 2.778, 1.01)], [], [(0, 4, 5, 1), (2, 6, 7, 3), (3, 7, 8, 10), (4, 0, 11, 9), (10, 8, 9, 11), (6, 2, 14, 12), (1, 5, 13, 15), (15, 13, 12, 14), (12, 13, 16, 17), (13, 5, 22, 16), (6, 12, 17, 21), (9, 8, 19, 18), (4, 9, 18, 23), (8, 7, 20, 19), (5, 4, 23, 22), (7, 6, 21, 20), (15, 14, 25, 24), (1, 15, 24, 30), (14, 2, 29, 25), (10, 11, 26, 27), (11, 0, 31, 26), (3, 10, 27, 28), (2, 3, 28, 29), (0, 1, 30, 31), (31, 30, 29, 28), (31, 28, 27, 26), (29, 30, 24, 25), (20, 21, 34, 35), (22, 23, 32, 33), (19, 20, 35, 36), (23, 18, 37, 32), (18, 19, 36, 37), (21, 17, 38, 34), (16, 22, 33, 39), (17, 16, 39, 38), (38, 39, 40, 41), (39, 33, 46, 40), (34, 38, 41, 45), (37, 36, 43, 42), (32, 37, 42, 47), (36, 35, 44, 43), (33, 32, 47, 46), (35, 34, 45, 44), (47, 44, 45, 46), (44, 47, 42, 43), (46, 45, 41, 40)])
me_cube.use_remesh_preserve_volume = False
me_cube.use_remesh_preserve_attributes = False
me_cube.use_mirror_vertex_groups = False
me_cube.update()
me_plane_001 = bpy.data.meshes.new('Plane.001')
me_plane_001.from_pydata([(1.0, 1.521, 0.0), (1.0, -1.0, 0.0), (-1.0, -1.0, 0.0), (-1.0, 1.521, 0.0), (-0.6387, 1.991, 0.0), (0.6387, 1.991, 0.0), (-0.7024, -1.291, 0.0), (0.7024, -1.291, 0.0), (0.8868, -1.633, 0.6364), (-0.8868, -1.633, 0.6364), (0.8064, 2.188, 0.4144), (-0.8064, 2.188, 0.4144), (-1.263, 1.641, 0.4144), (-1.263, -1.266, 0.2197), (1.263, -1.266, 0.2197), (1.263, 1.641, 0.4144), (1.263, 1.413, 0.6552), (1.263, -1.266, 0.8336), (-1.263, -1.266, 0.8336), (-1.263, 1.413, 0.6552), (-0.8064, 1.96, 0.9807), (0.8064, 1.96, 0.9807), (-0.8868, -1.633, 1.159), (0.8868, -1.633, 1.159), (0.7589, -1.396, 1.159), (-0.7589, -1.396, 1.159), (0.69, 1.733, 0.9807), (-0.69, 1.733, 0.9807), (-1.08, 1.238, 0.7663), (-1.08, -1.081, 0.9447), (1.08, -1.081, 0.9447), (1.08, 1.238, 0.7663), (1.08, 1.466, 0.4144), (1.08, -1.081, 0.6364), (-1.08, -1.081, 0.6364), (-1.08, 1.466, 0.4144), (-0.69, 1.961, 0.4144), (0.69, 1.961, 0.4144), (-0.7589, -1.396, 0.6364), (0.7589, -1.396, 0.6364), (0.6496, -1.193, 0.2046), (-0.6496, -1.193, 0.2046), (0.5907, 1.894, 0.2046), (-0.5907, 1.894, 0.2046), (-0.9249, 1.448, 0.2046), (-0.9249, -0.9239, 0.2046), (0.9249, -0.9239, 0.2046), (0.9249, 1.448, 0.2046), (0.794, 1.463, 1.091), (-0.794, 1.463, 1.091), (-0.69, 1.689, 1.091), (0.69, 1.689, 1.091), (0.8064, 1.789, 1.091), (-0.8064, 1.789, 1.091), (-0.8567, 1.578, 1.091), (0.8567, 1.578, 1.091), (1.788e-07, 2.071, 0.0), (2.404e-07, 2.544, 0.4144), (2.404e-07, 2.316, 0.9807), (1.808e-07, 2.078, 0.9807), (1.808e-07, 2.306, 0.4144), (1.49e-07, 1.973, 0.2046), (1.808e-07, 2.032, 1.091), (2.404e-07, 2.145, 1.091)], [], [(0, 3, 2, 1), (0, 5, 56), (1, 2, 6, 7), (1, 7, 8, 14), (7, 6, 9, 8), (6, 2, 13, 9), (3, 4, 11, 12), (4, 56, 57, 11), (5, 0, 15, 10), (0, 1, 14, 15), (2, 3, 12, 13), (13, 12, 19, 18), (15, 14, 17, 16), (10, 15, 16, 21), (11, 57, 58, 20), (12, 11, 20, 19), (9, 13, 18, 22), (8, 9, 22, 23), (14, 8, 23, 17), (17, 23, 24, 30), (23, 22, 25, 24), (22, 18, 29, 25), (16, 17, 30, 31), (18, 19, 28, 29), (29, 28, 35, 34), (31, 30, 33, 32), (26, 31, 32, 37), (27, 59, 60, 36), (28, 27, 36, 35), (25, 29, 34, 38), (24, 25, 38, 39), (30, 24, 39, 33), (33, 39, 40, 46), (39, 38, 41, 40), (38, 34, 45, 41), (35, 36, 43, 44), (36, 60, 61, 43), (37, 32, 47, 42), (32, 33, 46, 47), (34, 35, 44, 45), (47, 44, 45, 46), (47, 42, 61), (46, 45, 41, 40), (31, 26, 51, 48), (16, 31, 48, 55), (26, 59, 62, 51), (28, 19, 54, 49), (27, 28, 49, 50), (19, 20, 53, 54), (20, 58, 63, 53), (21, 16, 55, 52), (54, 53, 50, 49), (53, 63, 62, 50), (52, 55, 48, 51), (63, 52, 51, 62), (58, 21, 52, 63), (59, 27, 50, 62), (61, 43, 44), (61, 44, 47), (60, 37, 42, 61), (59, 26, 37, 60), (57, 10, 21, 58), (56, 5, 10, 57), (56, 4, 3), (3, 0, 56)])
me_plane_001.materials.append(mat_material_001)
me_plane_001.use_remesh_preserve_volume = False
me_plane_001.use_remesh_preserve_attributes = False
me_plane_001.use_mirror_vertex_groups = False
me_plane_001.update()

# ---- objects
ob_empty = bpy.data.objects.new('Empty', None)
ob_camera = bpy.data.objects.new('Camera', None)
ob_lamp = bpy.data.objects.new('Lamp', None)
ob_lamp_001 = bpy.data.objects.new('Lamp.001', None)
ob_lamp_002 = bpy.data.objects.new('Lamp.002', None)
ob_cylinder_006 = bpy.data.objects.new('Cylinder.006', me_cylinder_006)
ob_cylinder_005 = bpy.data.objects.new('Cylinder.005', me_cylinder_005)
ob_cylinder_004 = bpy.data.objects.new('Cylinder.004', me_cylinder_004)
ob_cylinder_003 = bpy.data.objects.new('Cylinder.003', me_cylinder_003)
ob_cylinder_002 = bpy.data.objects.new('Cylinder.002', me_cylinder_002)
ob_cylinder_001 = bpy.data.objects.new('Cylinder.001', me_cylinder_001)
ob_cylinder = bpy.data.objects.new('Cylinder', me_cylinder)
ob_cube = bpy.data.objects.new('Cube', me_cube)
ob_plane = bpy.data.objects.new('Plane', me_plane_001)

# ---- transforms, parenting, visibility, modifiers, constraints
ob_empty.location = (5.539e-24, 2.345e-24, 2.971)
ob_empty.rotation_euler = (1.571, -4.266e-17, 3.142)
ob_empty.lock_rotations_4d = False
ob_empty.empty_display_type = 'ARROWS'
ob_empty.empty_image_offset = (0.0, 0.0)
ob_empty.color = (0.0, 0.0, 0.0, 1.0)
ob_empty.lineart.crease_threshold = 0.0
ob_camera.location = (0.0, 0.0, 0.0)
ob_lamp.location = (0.0, 0.0, 0.0)
ob_lamp_001.location = (0.0, 0.0, 0.0)
ob_lamp_002.location = (0.0, 0.0, 0.0)
ob_cylinder_006.parent = ob_empty
ob_cylinder_006.matrix_parent_inverse = Matrix(((-4.371e-08, 1.0, 4.266e-17, -1.267e-16), (4.371e-08, 1.868e-15, 1.0, -2.971), (1.0, 4.371e-08, -4.371e-08, 1.299e-07), (0.0, 0.0, 0.0, 1.0)))
ob_cylinder_006.location = (0.4602, -1.079, -0.2605)
ob_cylinder_006.lock_rotations_4d = False
ob_cylinder_006.empty_display_type = 'ARROWS'
ob_cylinder_006.color = (0.0, 0.0, 0.0, 1.0)
ob_cylinder_006.lineart.crease_threshold = 0.0
ob_cylinder_005.parent = ob_empty
ob_cylinder_005.matrix_parent_inverse = Matrix(((-4.371e-08, 1.0, 4.266e-17, -1.267e-16), (4.371e-08, 1.868e-15, 1.0, -2.971), (1.0, 4.371e-08, -4.371e-08, 1.299e-07), (0.0, 0.0, 0.0, 1.0)))
ob_cylinder_005.location = (-0.4726, -1.079, -0.2605)
ob_cylinder_005.lock_rotations_4d = False
ob_cylinder_005.empty_display_type = 'ARROWS'
ob_cylinder_005.color = (0.0, 0.0, 0.0, 1.0)
ob_cylinder_005.lineart.crease_threshold = 0.0
ob_cylinder_004.parent = ob_empty
ob_cylinder_004.matrix_parent_inverse = Matrix(((-4.371e-08, 1.0, 4.266e-17, -1.267e-16), (4.371e-08, 1.868e-15, 1.0, -2.971), (1.0, 4.371e-08, -4.371e-08, 1.299e-07), (0.0, 0.0, 0.0, 1.0)))
ob_cylinder_004.location = (-0.4726, -0.07936, -0.2605)
ob_cylinder_004.lock_rotations_4d = False
ob_cylinder_004.empty_display_type = 'ARROWS'
ob_cylinder_004.color = (0.0, 0.0, 0.0, 1.0)
ob_cylinder_004.lineart.crease_threshold = 0.0
ob_cylinder_003.parent = ob_empty
ob_cylinder_003.matrix_parent_inverse = Matrix(((-4.371e-08, 1.0, 4.266e-17, -1.267e-16), (4.371e-08, 1.868e-15, 1.0, -2.971), (1.0, 4.371e-08, -4.371e-08, 1.299e-07), (0.0, 0.0, 0.0, 1.0)))
ob_cylinder_003.location = (0.4602, -0.07936, -0.2605)
ob_cylinder_003.lock_rotations_4d = False
ob_cylinder_003.empty_display_type = 'ARROWS'
ob_cylinder_003.color = (0.0, 0.0, 0.0, 1.0)
ob_cylinder_003.lineart.crease_threshold = 0.0
ob_cylinder_002.parent = ob_empty
ob_cylinder_002.matrix_parent_inverse = Matrix(((-4.371e-08, 1.0, 4.266e-17, -1.267e-16), (4.371e-08, 1.868e-15, 1.0, -2.971), (1.0, 4.371e-08, -4.371e-08, 1.299e-07), (0.0, 0.0, 0.0, 1.0)))
ob_cylinder_002.location = (0.4602, 0.9206, -0.2605)
ob_cylinder_002.lock_rotations_4d = False
ob_cylinder_002.empty_display_type = 'ARROWS'
ob_cylinder_002.color = (0.0, 0.0, 0.0, 1.0)
ob_cylinder_002.lineart.crease_threshold = 0.0
ob_cylinder_001.parent = ob_empty
ob_cylinder_001.matrix_parent_inverse = Matrix(((-4.371e-08, 1.0, 4.266e-17, -1.267e-16), (4.371e-08, 1.868e-15, 1.0, -2.971), (1.0, 4.371e-08, -4.371e-08, 1.299e-07), (0.0, 0.0, 0.0, 1.0)))
ob_cylinder_001.location = (-0.4726, 0.9206, -0.2605)
ob_cylinder_001.lock_rotations_4d = False
ob_cylinder_001.empty_display_type = 'ARROWS'
ob_cylinder_001.color = (0.0, 0.0, 0.0, 1.0)
ob_cylinder_001.lineart.crease_threshold = 0.0
ob_cylinder.parent = ob_empty
ob_cylinder.matrix_parent_inverse = Matrix(((-4.371e-08, 1.0, 4.266e-17, -1.267e-16), (4.371e-08, 1.868e-15, 1.0, -2.971), (1.0, 4.371e-08, -4.371e-08, 1.299e-07), (0.0, 0.0, 0.0, 1.0)))
ob_cylinder.location = (0.6234, -0.637, 1.663)
ob_cylinder.scale = (1.296, 1.296, 1.296)
ob_cylinder.lock_rotations_4d = False
ob_cylinder.empty_display_type = 'ARROWS'
ob_cylinder.color = (0.0, 0.0, 0.0, 1.0)
ob_cylinder.lineart.crease_threshold = 0.0
ob_cube.parent = ob_empty
ob_cube.matrix_parent_inverse = Matrix(((-4.371e-08, 1.0, 4.266e-17, -1.267e-16), (4.371e-08, 1.868e-15, 1.0, -2.971), (1.0, 4.371e-08, -4.371e-08, 1.299e-07), (0.0, 0.0, 0.0, 1.0)))
ob_cube.location = (0.6942, -1.376, 1.133)
ob_cube.scale = (0.5357, 0.346, 0.5357)
ob_cube.lock_rotations_4d = False
ob_cube.empty_display_type = 'ARROWS'
ob_cube.color = (0.0, 0.0, 0.0, 1.0)
ob_cube.lineart.crease_threshold = 0.0
ob_plane.parent = ob_empty
ob_plane.matrix_parent_inverse = Matrix(((-4.371e-08, 1.0, 4.266e-17, -1.267e-16), (4.371e-08, 1.868e-15, 1.0, -2.971), (1.0, 4.371e-08, -4.371e-08, 1.299e-07), (0.0, 0.0, 0.0, 1.0)))
ob_plane.location = (0.0, -0.4155, 0.0)
ob_plane.lock_rotations_4d = False
ob_plane.empty_display_type = 'ARROWS'
ob_plane.color = (0.0, 0.0, 0.0, 1.0)
ob_plane.lineart.crease_threshold = 0.0

# ---- collection membership
col_collection_1.objects.link(ob_empty)
col_collection_1.objects.link(ob_camera)
col_collection_1.objects.link(ob_lamp)
col_collection_1.objects.link(ob_lamp_001)
col_collection_1.objects.link(ob_lamp_002)
col_collection_1.objects.link(ob_cylinder_006)
col_collection_1.objects.link(ob_cylinder_005)
col_collection_1.objects.link(ob_cylinder_004)
col_collection_1.objects.link(ob_cylinder_003)
col_collection_1.objects.link(ob_cylinder_002)
col_collection_1.objects.link(ob_cylinder_001)
col_collection_1.objects.link(ob_cylinder)
col_collection_1.objects.link(ob_cube)
col_collection_1.objects.link(ob_plane)

# ---- scene / render settings (as saved in the file)
scene.camera = ob_camera
scene.frame_start = 1; scene.frame_end = 250; scene.frame_set(2)
scene.render.engine = 'BLENDER_EEVEE_NEXT'
scene.render.image_settings.file_format = 'JPEG'
scene.render.image_settings.color_mode = 'RGB'
scene.render.image_settings.compression = 90
scene.render.resolution_x = 640
scene.render.resolution_y = 480
scene.render.pixel_aspect_x = 100.0
scene.render.pixel_aspect_y = 100.0
scene.render.fps = 25
scene.render.dither_intensity = 0.0
scene.render.use_compositing = False
scene.render.use_sequencer = False
scene.render.use_file_extension = False
scene.render.bake_bias = 0.0
scene.render.use_stamp_time = False
scene.render.use_stamp_date = False
scene.render.use_stamp_frame = False
scene.render.use_stamp_camera = False
scene.render.use_stamp_scene = False
scene.render.use_stamp_filename = False
scene.render.use_stamp_render_time = False
scene.render.stamp_font_size = 0
scene.cycles.use_denoising = False
scene.cycles.samples = 10
scene.cycles.sampling_pattern = 'TABULATED_SOBOL'
scene.cycles.light_sampling_threshold = 0.0
scene.cycles.use_adaptive_sampling = False
scene.cycles.use_light_tree = False
scene.cycles.blur_glossy = 0.0
scene.cycles.volume_bounces = 1
scene.cycles.pixel_filter_type = 'GAUSSIAN'
scene.cycles.sample_clamp_indirect = 0.0
scene.view_settings.view_transform = 'Raw'
bpy.context.view_layer.update()

# ---- added for rendering (the .blend has no active camera and no usable light): camera, sun + grey world if the file has none
cam_auto = bpy.data.cameras.new('AutoCamera')
cam_auto.lens = 50.0
cam_auto.sensor_width = 36.0
cam_auto.clip_end = 1000.0
ob_auto_camera = bpy.data.objects.new('AutoCamera', cam_auto)
scene.collection.objects.link(ob_auto_camera)
ob_auto_camera.location = (5.24379, -6.34014, 5.40718)
ob_auto_camera.rotation_euler = (1.09748, -7.21219e-08, 0.694738)
scene.camera = ob_auto_camera
light_auto_sun = bpy.data.lights.new('AutoSun', 'SUN')
light_auto_sun.energy = 3.0
light_auto_sun.angle = 0.0523599
ob_auto_sun = bpy.data.objects.new('AutoSun', light_auto_sun)
scene.collection.objects.link(ob_auto_sun)
ob_auto_sun.rotation_euler = (0.872665, 0.174533, 0.523599)
if scene.world is None:
    world_auto = bpy.data.worlds.new('AutoWorld')
    world_auto.color = (0.3, 0.3, 0.3)
    scene.world = world_auto
bpy.context.view_layer.update()
